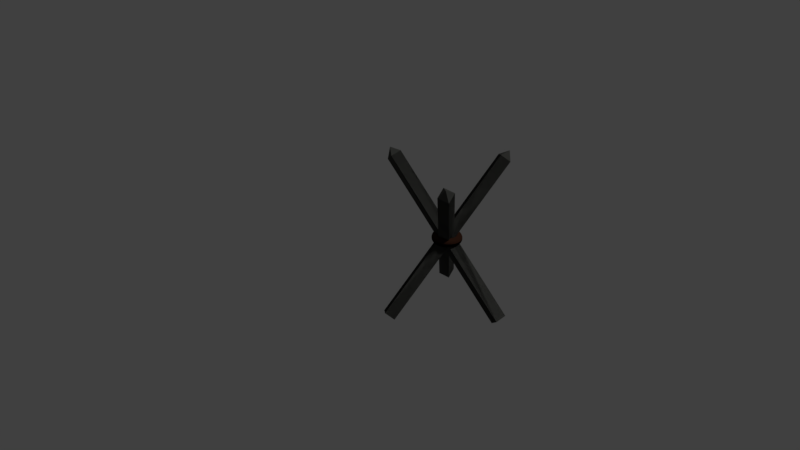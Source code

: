 # Source: obstacle1.blend  (saved by Blender 2.79.0; exported with 4.5.12 LTS)
import bpy
from mathutils import Matrix  # noqa: F401  (used for matrix-valued properties, if any)

bpy.ops.wm.read_factory_settings(use_empty=True)
scene = bpy.context.scene
scene.name = 'Scene'

# ---- collections
col_collection_1 = bpy.data.collections.new('Collection 1'); scene.collection.children.link(col_collection_1)

# ---- materials (node trees are filled in below, after node groups)
mat_material_008 = bpy.data.materials.new('Material.008')
mat_material_008.alpha_threshold = 0.0
mat_material_008.diffuse_color = (0.1107, 0.05065, 0.02386, 1.0)
mat_material_008.specular_color = (0.04955, 0.01253, 0.003987)
mat_material_008.roughness = 0.5
mat_material_008.specular_intensity = 0.7681
mat_material_010 = bpy.data.materials.new('Material.010')
mat_material_010.alpha_threshold = 0.0
mat_material_010.diffuse_color = (0.1107, 0.05065, 0.02386, 1.0)
mat_material_010.specular_color = (0.04955, 0.01253, 0.003987)
mat_material_010.roughness = 0.5
mat_material_010.specular_intensity = 0.7681

# ---- material node trees
mat_material_008.use_nodes = True; mat_material_008.node_tree.nodes.clear()
_N = mat_material_008.node_tree.nodes; _L = mat_material_008.node_tree.links
n0 = _N.new('ShaderNodeOutputMaterial'); n0.name = 'Material Output'; n0.location = (300, 300)
n1 = _N.new('ShaderNodeNormal'); n1.name = 'Normal'; n1.location = (-180, 100)
n1.inputs[0].default_value = (0.0, 0.0, 0.0)
n2 = _N.new('ShaderNodeBsdfDiffuse'); n2.name = 'Diffuse BSDF'; n2.location = (10, 300)
n2.inputs[0].default_value = (0.04696, 0.01862, 0.01083, 1.0)
_L.new(n2.outputs[0], n0.inputs[0])
_L.new(n1.outputs[0], n2.inputs[2])
n0.is_active_output = True
mat_material_010.use_nodes = True; mat_material_010.node_tree.nodes.clear()
_N = mat_material_010.node_tree.nodes; _L = mat_material_010.node_tree.links
n0 = _N.new('ShaderNodeOutputMaterial'); n0.name = 'Material Output'; n0.location = (300, 300)
n1 = _N.new('ShaderNodeBsdfDiffuse'); n1.name = 'Diffuse BSDF'; n1.location = (10, 300)
n1.inputs[0].default_value = (0.06268, 0.06372, 0.05846, 1.0)
_L.new(n1.outputs[0], n0.inputs[0])
n0.is_active_output = True

# ---- world
world_world = bpy.data.worlds.new('World'); scene.world = world_world
world_world.color = (0.05088, 0.05088, 0.05088)
world_world.use_sun_shadow = False
world_world.sun_shadow_jitter_overblur = 0.0
world_world.cycles.sampling_method = 'MANUAL'

# ---- cameras
cam_camera = bpy.data.cameras.new('Camera')
cam_camera.clip_end = 100.0
cam_camera.lens = 35.0
cam_camera.sensor_width = 32.0
cam_camera.sensor_height = 18.0
cam_camera.ortho_scale = 7.314
cam_camera.dof.focus_distance = 0.0

# ---- lights
light_lamp = bpy.data.lights.new('Lamp', 'SUN')
light_lamp.transmission_factor = 0.0
light_lamp.cutoff_distance = 30.0
light_lamp.angle = 0.1993
light_lamp.energy = 1.0
light_lamp.shadow_buffer_clip_start = 1.001
light_lamp.shadow_soft_size = 0.1
light_lamp.shadow_cascade_max_distance = 1000.0

# ---- meshes
me_cube_004 = bpy.data.meshes.new('Cube.004')
me_cube_004.from_pydata([(1.0, 1.0, -1.0), (1.0, -1.0, -1.0), (-1.0, -1.0, -1.0), (-1.0, 1.0, -1.0), (1.0, 1.0, 1.0), (1.0, -1.0, 1.0), (-1.0, -1.0, 1.0), (-1.0, 1.0, 1.0), (1.0, 1.0, -1.0), (1.0, -1.0, -1.0), (-1.0, -1.0, -1.0), (-1.0, 1.0, -1.0), (1.0, 1.0, 1.0), (1.0, -1.0, 1.0), (-1.0, -1.0, 1.0), (-1.0, 1.0, 1.0), (-1.0, 1.0, -1.0), (0.1031, 1.091, 0.06597), (0.1041, 1.087, 0.08427), (1.0, 1.0, 1.0), (0.1671, 1.014, 0.05234), (0.1113, 1.089, 0.07265), (0.07942, 1.039, 0.0368)], [(12, 19), (7, 22)], [(0, 3, 2, 1), (4, 5, 6, 7), (0, 1, 5, 4), (1, 2, 6, 5), (2, 3, 7, 6), (8, 9, 10, 11), (12, 15, 14, 13), (8, 12, 13, 9), (9, 13, 14, 10), (10, 14, 15, 11), (16, 3, 7, 18, 17), (18, 7, 12), (0, 21, 17, 16, 3), (0, 12, 18, 17, 21)])
me_cube_004.materials.append(mat_material_010)
me_cube_004.use_remesh_preserve_volume = False
me_cube_004.use_remesh_preserve_attributes = False
me_cube_004.use_mirror_vertex_groups = False
me_cube_004.update()
me_cube_006 = bpy.data.meshes.new('Cube.006')
me_cube_006.from_pydata([(1.0, 1.0, -1.0), (1.0, -1.0, -1.0), (-1.0, -1.0, -1.0), (-1.0, 1.0, -1.0), (1.0, 1.0, 1.0), (1.0, -1.0, 1.0), (-1.0, -1.0, 1.0), (-1.0, 1.0, 1.0), (1.0, 1.0, -1.0), (1.0, -1.0, -1.0), (-1.0, -1.0, -1.0), (-1.0, 1.0, -1.0), (1.0, 1.0, 1.0), (1.0, -1.0, 1.0), (-1.0, -1.0, 1.0), (-1.0, 1.0, 1.0), (-1.0, 1.0, -1.0), (0.1031, 1.091, 0.06597), (0.1041, 1.087, 0.08427), (1.0, 1.0, 1.0), (0.1671, 1.014, 0.05234), (0.1113, 1.089, 0.07265), (0.07942, 1.039, 0.0368)], [(12, 19), (7, 22)], [(0, 3, 2, 1), (4, 5, 6, 7), (0, 1, 5, 4), (1, 2, 6, 5), (2, 3, 7, 6), (8, 9, 10, 11), (12, 15, 14, 13), (8, 12, 13, 9), (9, 13, 14, 10), (10, 14, 15, 11), (16, 3, 7, 18, 17), (18, 7, 12), (0, 21, 17, 16, 3), (0, 12, 18, 17, 21)])
_ca = me_cube_006.color_attributes.new('Col', 'BYTE_COLOR', 'CORNER')
_ca.data.foreach_set('color', [1.0, 1.0, 1.0, 1.0, 1.0, 1.0, 1.0, 1.0, 1.0, 1.0, 1.0, 1.0, 1.0, 1.0, 1.0, 1.0, 1.0, 1.0, 1.0, 1.0, 1.0, 1.0, 1.0, 1.0, 1.0, 1.0, 1.0, 1.0, 1.0, 1.0, 1.0, 1.0, 1.0, 1.0, 1.0, 1.0, 1.0, 1.0, 1.0, 1.0, 1.0, 1.0, 1.0, 1.0, 1.0, 1.0, 1.0, 1.0, 1.0, 1.0, 1.0, 1.0, 1.0, 1.0, 1.0, 1.0, 1.0, 1.0, 1.0, 1.0, 1.0, 1.0, 1.0, 1.0, 1.0, 1.0, 1.0, 1.0, 1.0, 1.0, 1.0, 1.0, 1.0, 1.0, 1.0, 1.0, 1.0, 1.0, 1.0, 1.0, 1.0, 1.0, 1.0, 1.0, 1.0, 1.0, 1.0, 1.0, 1.0, 1.0, 1.0, 1.0, 1.0, 1.0, 1.0, 1.0, 1.0, 1.0, 1.0, 1.0, 1.0, 1.0, 1.0, 1.0, 1.0, 1.0, 1.0, 1.0, 1.0, 1.0, 1.0, 1.0, 1.0, 1.0, 1.0, 1.0, 1.0, 1.0, 1.0, 1.0, 1.0, 1.0, 1.0, 1.0, 1.0, 1.0, 1.0, 1.0, 1.0, 1.0, 1.0, 1.0, 1.0, 1.0, 1.0, 1.0, 1.0, 1.0, 1.0, 1.0, 1.0, 1.0, 1.0, 1.0, 1.0, 1.0, 1.0, 1.0, 1.0, 1.0, 1.0, 1.0, 1.0, 1.0, 1.0, 1.0, 1.0, 1.0, 1.0, 1.0, 1.0, 1.0, 1.0, 1.0, 1.0, 1.0, 1.0, 1.0, 1.0, 1.0, 1.0, 1.0, 1.0, 1.0, 1.0, 1.0, 1.0, 1.0, 1.0, 1.0, 1.0, 1.0, 1.0, 1.0, 1.0, 1.0, 1.0, 1.0, 1.0, 1.0, 1.0, 1.0, 1.0, 1.0, 1.0, 1.0, 1.0, 1.0, 1.0, 1.0, 1.0, 1.0, 1.0, 1.0, 1.0, 1.0, 1.0, 1.0, 1.0, 1.0, 1.0, 1.0, 1.0, 1.0, 1.0, 1.0, 1.0, 1.0, 1.0, 1.0, 1.0, 1.0, 1.0, 1.0, 1.0, 1.0, 1.0, 1.0, 1.0, 1.0, 1.0, 1.0])
me_cube_006.materials.append(mat_material_010)
me_cube_006.use_remesh_preserve_volume = False
me_cube_006.use_remesh_preserve_attributes = False
me_cube_006.use_mirror_vertex_groups = False
me_cube_006.update()
me_cube_007 = bpy.data.meshes.new('Cube.007')
me_cube_007.from_pydata([(1.0, 1.0, -1.0), (1.0, -1.0, -1.0), (-1.0, -1.0, -1.0), (-1.0, 1.0, -1.0), (1.0, 1.0, 1.0), (1.0, -1.0, 1.0), (-1.0, -1.0, 1.0), (-1.0, 1.0, 1.0), (1.0, 1.0, -1.0), (1.0, -1.0, -1.0), (-1.0, -1.0, -1.0), (-1.0, 1.0, -1.0), (1.0, 1.0, 1.0), (1.0, -1.0, 1.0), (-1.0, -1.0, 1.0), (-1.0, 1.0, 1.0), (-1.0, 1.0, -1.0), (0.1031, 1.091, 0.06597), (0.1041, 1.087, 0.08427), (1.0, 1.0, 1.0), (0.1671, 1.014, 0.05234), (0.1113, 1.089, 0.07265), (0.07942, 1.039, 0.0368)], [(12, 19), (7, 22)], [(0, 3, 2, 1), (4, 5, 6, 7), (0, 1, 5, 4), (1, 2, 6, 5), (2, 3, 7, 6), (8, 9, 10, 11), (12, 15, 14, 13), (8, 12, 13, 9), (9, 13, 14, 10), (10, 14, 15, 11), (16, 3, 7, 18, 17), (18, 7, 12), (0, 21, 17, 16, 3), (0, 12, 18, 17, 21)])
me_cube_007.materials.append(mat_material_010)
me_cube_007.use_remesh_preserve_volume = False
me_cube_007.use_remesh_preserve_attributes = False
me_cube_007.use_mirror_vertex_groups = False
me_cube_007.update()

# ---- curves / text
cu_nurbscircle_001 = bpy.data.curves.new('NurbsCircle.001', 'CURVE')
cu_nurbscircle_001.dimensions = '3D'
_sp = cu_nurbscircle_001.splines.new('NURBS'); _sp.points.add(7)
_sp.points.foreach_set('co', [0.0, -1.0, 0.0, 1.0, -1.0, -1.0, 0.0, 0.3536, -1.0, 0.0, 0.0, 1.0, -1.0, 1.0, 0.0, 0.3536, 0.0, 1.0, 0.0, 1.0, 1.0, 1.0, 0.0, 0.3536, 1.0, 0.0, 0.0, 1.0, 1.0, -1.0, 0.0, 0.3536])
_sp.order_v = 0
_sp.use_cyclic_u = True
cu_nurbscircle_001.use_path = True
cu_nurbscircle_001.use_path_clamp = True
cu_nurbscircle_001.bevel_resolution = 0
cu_nurbscircle_001.fill_mode = 'HALF'
cu_beziercircle = bpy.data.curves.new('BezierCircle', 'CURVE')
cu_beziercircle.dimensions = '3D'
_sp = cu_beziercircle.splines.new('BEZIER'); _sp.bezier_points.add(3)
_sp.bezier_points.foreach_set('co', [-1.0, 0.0, 0.0, 0.0, 1.0, 0.0, 1.0, 0.0, 0.0, 0.0, -1.0, 0.0])
_sp.bezier_points.foreach_set('handle_left', [-1.0, -0.5521, 0.0, -0.5521, 1.0, 0.0, 1.0, 0.5521, 0.0, 0.5521, -1.0, 0.0])
_sp.bezier_points.foreach_set('handle_right', [-1.0, 0.5521, 0.0, 0.5521, 1.0, 0.0, 1.0, -0.5521, 0.0, -0.5521, -1.0, 0.0])
for _p, _l, _r in zip(_sp.bezier_points, ['AUTO', 'AUTO', 'AUTO', 'AUTO'], ['AUTO', 'AUTO', 'AUTO', 'AUTO']): _p.handle_left_type = _l; _p.handle_right_type = _r
_sp.order_u = 0
_sp.order_v = 0
_sp.use_cyclic_u = True
cu_beziercircle.materials.append(mat_material_008)
cu_beziercircle.use_path = True
cu_beziercircle.use_path_clamp = True
cu_beziercircle.bevel_mode = 'OBJECT'
cu_beziercircle.bevel_resolution = 0
cu_beziercircle.fill_mode = 'HALF'

# ---- objects
ob_nurbscircle = bpy.data.objects.new('NurbsCircle', cu_nurbscircle_001)
ob_beziercircle = bpy.data.objects.new('BezierCircle', cu_beziercircle)
ob_lamp = bpy.data.objects.new('Lamp', light_lamp)
ob_camera = bpy.data.objects.new('Camera', cam_camera)
ob_cube_000 = bpy.data.objects.new('Cube.000', me_cube_004)
ob_cube_001 = bpy.data.objects.new('Cube.001', me_cube_006)
ob_cube_002 = bpy.data.objects.new('Cube.002', me_cube_007)

# ---- transforms, parenting, visibility, modifiers, constraints
ob_nurbscircle.location = (0.008118, 0.003932, 0.03509)
ob_nurbscircle.scale = (0.288, -0.5798, 0.7641)
ob_nurbscircle.lineart.crease_threshold = 0.0
ob_beziercircle.location = (-0.005377, 0.009241, -0.006441)
ob_beziercircle.scale = (0.1247, -0.1204, 0.08181)
ob_beziercircle.lineart.crease_threshold = 0.0
ob_lamp.location = (4.076, 1.005, 5.904)
ob_lamp.rotation_euler = (0.6503, 0.05522, 1.866)
ob_lamp.lock_rotations_4d = False
ob_lamp.empty_display_type = 'ARROWS'
ob_lamp.color = (0.0, 0.0, 0.0, 0.0)
ob_lamp.lineart.crease_threshold = 0.0
ob_camera.location = (5.458, -5.801, 4.097)
ob_camera.rotation_euler = (1.109, 0.0, 0.8149)
ob_camera.lock_rotations_4d = False
ob_camera.empty_display_type = 'ARROWS'
ob_camera.color = (0.0, 0.0, 0.0, 0.0)
ob_camera.display_type = 'WIRE'
ob_camera.lineart.crease_threshold = 0.0
ob_cube_000.location = (-0.004429, 0.0, 0.0)
ob_cube_000.rotation_euler = (0.9165, -0.2861, 1.431)
ob_cube_000.scale = (0.06, 0.9982, 0.06)
ob_cube_000.lock_rotations_4d = False
ob_cube_000.empty_display_type = 'ARROWS'
ob_cube_000.lineart.crease_threshold = 0.0
ob_cube_001.location = (-0.004429, 0.0, 0.0)
ob_cube_001.rotation_euler = (0.9165, -0.2861, 3.526)
ob_cube_001.scale = (0.06, 0.9982, 0.06)
ob_cube_001.lock_rotations_4d = False
ob_cube_001.empty_display_type = 'ARROWS'
ob_cube_001.lineart.crease_threshold = 0.0
_vg = ob_cube_001.vertex_groups.new(name='Group')
ob_cube_002.location = (-0.004429, 0.0, 0.0)
ob_cube_002.rotation_euler = (0.9165, -0.2861, 5.62)
ob_cube_002.scale = (0.06, 0.9982, 0.06)
ob_cube_002.lock_rotations_4d = False
ob_cube_002.empty_display_type = 'ARROWS'
ob_cube_002.lineart.crease_threshold = 0.0
cu_beziercircle.bevel_object = ob_nurbscircle

# ---- collection membership
col_collection_1.objects.link(ob_nurbscircle)
col_collection_1.objects.link(ob_beziercircle)
col_collection_1.objects.link(ob_lamp)
col_collection_1.objects.link(ob_camera)
col_collection_1.objects.link(ob_cube_000)
col_collection_1.objects.link(ob_cube_001)
col_collection_1.objects.link(ob_cube_002)

# ---- scene / render settings (as saved in the file)
scene.camera = ob_camera
scene.frame_start = 1; scene.frame_end = 250; scene.frame_set(1)
scene.render.engine = 'CYCLES'
scene.render.resolution_percentage = 50
scene.render.dither_intensity = 0.0
scene.cycles.use_denoising = False
scene.cycles.samples = 128
scene.cycles.sampling_pattern = 'TABULATED_SOBOL'
scene.cycles.use_adaptive_sampling = False
scene.cycles.use_light_tree = False
scene.cycles.blur_glossy = 0.0
scene.cycles.sample_clamp_indirect = 0.0
scene.view_settings.view_transform = 'Standard'
bpy.context.view_layer.update()

